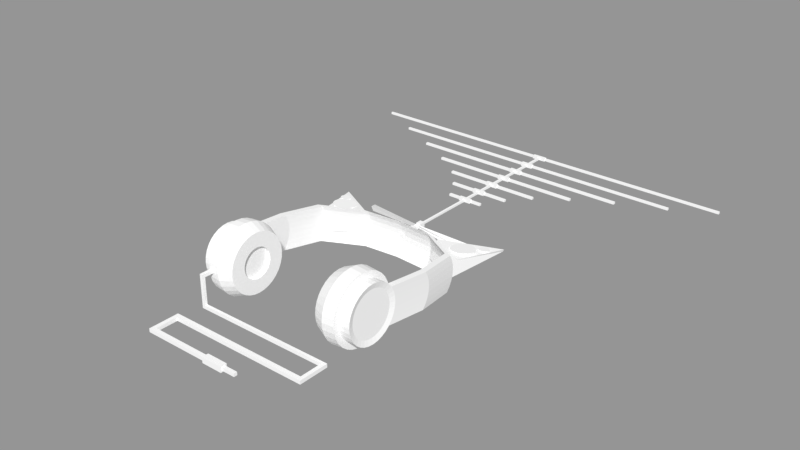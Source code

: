 # Source: Famille_Son.blend  (saved by Blender 2.79.0; exported with 4.5.12 LTS)
import bpy
from mathutils import Matrix  # noqa: F401  (used for matrix-valued properties, if any)

bpy.ops.wm.read_factory_settings(use_empty=True)
scene = bpy.context.scene
scene.name = '05_ultime'

# ---- collections
col_collection_1_004 = bpy.data.collections.new('Collection 1.004'); scene.collection.children.link(col_collection_1_004)

# ---- materials (node trees are filled in below, after node groups)
mat_clay = bpy.data.materials.new('Clay')
mat_clay.alpha_threshold = 0.0
mat_clay.use_transparent_shadow = False
mat_clay.diffuse_color = (1.0, 1.0, 1.0, 1.0)
mat_clay.specular_color = (0.0, 0.0, 0.0)
mat_clay.roughness = 0.5
mat_clay.specular_intensity = 0.0
mat_clay.line_color = (0.0, 0.0, 0.0, 1.0)

# ---- material node trees

# ---- meshes
me_cube_030 = bpy.data.meshes.new('Cube.030')
me_cube_030.from_pydata([(-42.96, 7.505, -22.17), (-42.96, 7.505, -20.17), (-42.96, 9.505, -22.17), (-42.96, 9.505, -20.17), (-40.96, 7.505, -22.17), (-40.96, 7.505, -20.17), (-40.96, 9.505, -22.17), (-40.96, 9.505, -20.17), (-42.96, 9.073, -22.17), (-42.96, 9.073, -20.17), (-40.96, 9.073, -22.17), (-40.96, 9.073, -20.17), (-42.96, 9.073, -1.533), (-42.96, 9.505, -1.533), (-40.96, 9.505, -1.533), (-40.96, 9.073, -1.533), (-40.96, 9.505, -3.729), (-40.96, 9.073, -3.729), (-42.96, 9.073, -3.729), (-42.96, 9.505, -3.729), (45.4, 9.505, -1.533), (45.4, 9.073, -1.533), (45.4, 9.505, -3.729), (45.4, 9.073, -3.729), (43.07, 9.505, -1.533), (43.07, 9.505, -3.729), (43.07, 9.073, -3.729), (43.07, 9.073, -1.533), (45.4, 13.79, -3.729), (45.4, 13.79, -1.533), (43.07, 13.79, -1.533), (43.07, 13.79, -3.729), (43.07, 13.09, -3.729), (45.4, 13.09, -3.729), (45.4, 13.09, -1.533), (43.07, 13.09, -1.533), (-45.89, 13.79, -1.533), (-45.89, 13.79, -3.729), (-45.89, 13.09, -3.729), (-45.89, 13.09, -1.533), (-43.34, 13.09, -3.729), (-43.34, 13.79, -3.729), (-43.34, 13.79, -1.533), (-43.34, 13.09, -1.533), (-45.89, 17.85, -1.533), (-45.89, 17.85, -3.729), (-43.34, 17.85, -1.533), (-43.34, 17.85, -3.729), (-43.34, 17.21, -1.533), (-45.89, 17.21, -1.533), (-43.34, 17.21, -3.729), (-45.89, 17.21, -3.729), (-4.709, 18.04, -4.408), (-4.709, 18.04, -0.8539), (-4.709, 17.03, -0.8539), (-4.709, 17.03, -4.408), (-4.709, 17.85, -3.729), (-4.709, 17.85, -1.533), (-4.709, 17.21, -1.533), (-4.709, 17.21, -3.729), (8.501, 17.8, -3.599), (8.501, 17.8, -1.663), (8.501, 17.26, -1.663), (8.501, 17.26, -3.599), (8.501, 18.04, -4.408), (8.501, 18.04, -0.8539), (8.501, 17.03, -0.8539), (8.501, 17.03, -4.408), (16.86, 17.8, -3.599), (16.86, 17.8, -1.663), (16.86, 17.26, -1.663), (16.86, 17.26, -3.599), (-29.75, -0.0892, -20.97), (-44.59, -2.069, -20.97), (-29.75, -0.04381, -19.14), (-44.59, -1.985, -17.61), (-29.75, 0.09062, -17.38), (-44.59, -1.738, -14.37), (-29.75, 0.3089, -15.76), (-44.59, -1.337, -11.39), (-29.75, 0.6027, -14.34), (-44.59, -0.7972, -8.781), (-29.75, 0.9606, -13.17), (-44.59, -0.1393, -6.636), (-29.75, 1.369, -12.31), (-44.59, 0.6114, -5.043), (-29.75, 1.812, -11.77), (-44.59, 1.426, -4.062), (-29.75, 2.273, -11.59), (-44.59, 2.273, -3.731), (-29.75, 2.734, -11.77), (-44.59, 3.12, -4.062), (-29.75, 3.177, -12.31), (-44.59, 3.935, -5.043), (-29.75, 3.585, -13.17), (-44.59, 4.685, -6.636), (-29.75, 3.943, -14.34), (-44.59, 5.343, -8.781), (-29.75, 4.237, -15.76), (-44.59, 5.883, -11.39), (-29.75, 4.455, -17.38), (-44.59, 6.284, -14.37), (-29.75, 4.59, -19.14), (-44.59, 6.531, -17.61), (-29.75, 4.635, -20.97), (-44.59, 6.615, -20.97), (-29.75, 4.59, -22.8), (-44.59, 6.531, -24.34), (-29.75, 4.455, -24.56), (-44.59, 6.284, -27.57), (-29.75, 4.237, -26.18), (-44.59, 5.883, -30.55), (-29.75, 3.943, -27.61), (-44.59, 5.343, -33.16), (-29.75, 3.585, -28.77), (-44.59, 4.685, -35.31), (-29.75, 3.177, -29.64), (-44.59, 3.935, -36.9), (-29.75, 2.734, -30.17), (-44.59, 3.12, -37.88), (-29.75, 2.273, -30.35), (-44.59, 2.273, -38.21), (-29.75, 1.812, -30.17), (-44.59, 1.426, -37.88), (-29.75, 1.369, -29.64), (-44.59, 0.6114, -36.9), (-29.75, 0.9606, -28.77), (-44.59, -0.1393, -35.31), (-29.75, 0.6027, -27.61), (-44.59, -0.7972, -33.16), (-29.75, 0.3089, -26.18), (-44.59, -1.337, -30.55), (-29.75, 0.09061, -24.56), (-44.59, -1.738, -27.57), (-29.75, -0.04381, -22.8), (-44.59, -1.985, -24.34), (-37.25, -3.136, -20.97), (-37.25, -3.032, -16.78), (-37.25, -2.725, -12.75), (-37.25, -2.225, -9.038), (-37.25, -1.552, -5.783), (-37.25, -0.7323, -3.112), (-37.25, 0.2029, -1.127), (-37.25, 1.218, 0.0957), (-37.25, 2.273, 0.5085), (-37.25, 3.328, 0.0957), (-37.25, 4.343, -1.127), (-37.25, 5.278, -3.112), (-37.25, 6.098, -5.783), (-37.25, 6.771, -9.038), (-37.25, 7.271, -12.75), (-37.25, 7.578, -16.78), (-37.25, 7.682, -20.97), (-37.25, 7.578, -25.16), (-37.25, 7.271, -29.19), (-37.25, 6.771, -32.91), (-37.25, 6.098, -36.16), (-37.25, 5.278, -38.83), (-37.25, 4.343, -40.82), (-37.25, 3.328, -42.04), (-37.25, 2.273, -42.45), (-37.25, 1.218, -42.04), (-37.25, 0.2029, -40.82), (-37.25, -0.7323, -38.83), (-37.25, -1.552, -36.16), (-37.25, -2.225, -32.91), (-37.25, -2.725, -29.19), (-37.25, -3.032, -25.16), (-44.59, -2.887, -16.9), (-44.59, -2.988, -20.97), (-44.59, -2.587, -12.98), (-44.59, -2.101, -9.366), (-44.59, -1.447, -6.201), (-44.59, -0.6497, -3.603), (-44.59, 0.2598, -1.672), (-44.59, 1.247, -0.4834), (-44.59, 2.273, -0.08198), (-44.59, 3.299, -0.4834), (-44.59, 4.286, -1.672), (-44.59, 5.196, -3.603), (-44.59, 5.993, -6.201), (-44.59, 6.647, -9.366), (-44.59, 7.133, -12.98), (-44.59, 7.433, -16.9), (-44.59, 7.534, -20.97), (-44.59, 7.433, -25.05), (-44.59, 7.133, -28.97), (-44.59, 6.647, -32.58), (-44.59, 5.993, -35.74), (-44.59, 5.196, -38.34), (-44.59, 4.286, -40.27), (-44.59, 3.299, -41.46), (-44.59, 2.273, -41.86), (-44.59, 1.247, -41.46), (-44.59, 0.2598, -40.27), (-44.59, -0.6497, -38.34), (-44.59, -1.447, -35.74), (-44.59, -2.101, -32.58), (-44.59, -2.587, -28.97), (-44.59, -2.887, -25.05), (-50.5, -1.16, -18.26), (-50.5, -1.228, -20.97), (-50.5, -0.9612, -15.65), (-50.5, -0.6377, -13.25), (-50.5, -0.2024, -11.14), (-50.5, 0.3281, -9.414), (-50.5, 0.9333, -8.129), (-50.5, 1.59, -7.338), (-50.5, 2.273, -7.071), (-50.5, 2.956, -7.338), (-50.5, 3.613, -8.129), (-50.5, 4.218, -9.414), (-50.5, 4.748, -11.14), (-50.5, 5.184, -13.25), (-50.5, 5.507, -15.65), (-50.5, 5.706, -18.26), (-50.5, 5.774, -20.97), (-50.5, 5.706, -23.68), (-50.5, 5.507, -26.29), (-50.5, 5.184, -28.7), (-50.5, 4.748, -30.8), (-50.5, 4.218, -32.53), (-50.5, 3.613, -33.82), (-50.5, 2.956, -34.61), (-50.5, 2.273, -34.87), (-50.5, 1.59, -34.61), (-50.5, 0.9333, -33.82), (-50.5, 0.3281, -32.53), (-50.5, -0.2024, -30.8), (-50.5, -0.6377, -28.7), (-50.5, -0.9612, -26.29), (-50.5, -1.16, -23.68), (-51.43, -1.985, -17.61), (-51.43, -2.069, -20.97), (-51.43, -1.738, -14.37), (-51.43, -1.337, -11.39), (-51.43, -0.7972, -8.781), (-51.43, -0.1393, -6.636), (-51.43, 0.6114, -5.043), (-51.43, 1.426, -4.062), (-51.43, 2.273, -3.731), (-51.43, 3.12, -4.062), (-51.43, 3.935, -5.043), (-51.43, 4.685, -6.636), (-51.43, 5.343, -8.781), (-51.43, 5.883, -11.39), (-51.43, 6.284, -14.37), (-51.43, 6.531, -17.61), (-51.43, 6.615, -20.97), (-51.43, 6.531, -24.34), (-51.43, 6.284, -27.57), (-51.43, 5.883, -30.55), (-51.43, 5.343, -33.16), (-51.43, 4.685, -35.31), (-51.43, 3.935, -36.9), (-51.43, 3.12, -37.88), (-51.43, 2.273, -38.21), (-51.43, 1.426, -37.88), (-51.43, 0.6114, -36.9), (-51.43, -0.1393, -35.31), (-51.43, -0.7972, -33.16), (-51.43, -1.337, -30.55), (-51.43, -1.738, -27.57), (-51.43, -1.985, -24.34), (-47.8, -1.337, -11.39), (-47.8, -0.7972, -8.781), (-47.8, -1.738, -27.57), (-47.8, -1.985, -24.34), (-47.8, 6.531, -24.34), (-47.8, 6.284, -27.57), (-47.8, -0.1393, -6.636), (-47.8, -2.069, -20.97), (-47.8, 5.883, -30.55), (-47.8, 0.6114, -5.043), (-47.8, 5.343, -33.16), (-47.8, 1.426, -4.062), (-47.8, 4.685, -35.31), (-47.8, 2.273, -3.731), (-47.8, 3.935, -36.9), (-47.8, 3.12, -4.062), (-47.8, 3.12, -37.88), (-47.8, 3.935, -5.043), (-47.8, 2.273, -38.21), (-47.8, 4.685, -6.636), (-47.8, 1.426, -37.88), (-47.8, 5.343, -8.781), (-47.8, 0.6114, -36.9), (-47.8, 5.883, -11.39), (-47.8, -0.1393, -35.31), (-47.8, 6.284, -14.37), (-47.8, -1.985, -17.61), (-47.8, -0.7972, -33.16), (-47.8, 6.531, -17.61), (-47.8, -1.738, -14.37), (-47.8, -1.337, -30.55), (-47.8, 6.615, -20.97), (-52.57, -8.472, -15.07), (-52.57, -8.555, -18.44), (-52.57, -8.225, -11.84), (-52.57, -7.824, -8.856), (-52.57, -7.284, -6.244), (-52.57, -8.225, -25.03), (-52.57, -7.824, -28.01), (-52.57, -8.472, -21.8), (-48.93, -7.824, -8.856), (-48.93, -8.225, -25.03), (-48.93, -7.284, -6.244), (-48.93, -8.472, -21.8), (-48.93, -8.555, -18.44), (-48.93, -8.472, -15.07), (-48.93, -8.225, -11.84), (-48.93, -7.824, -28.01), (-48.28, -15.05, -12.15), (-48.28, -15.13, -15.51), (-48.28, -14.8, -8.914), (-48.28, -14.4, -5.934), (-48.28, -13.86, -3.321), (-48.28, -14.8, -22.11), (-48.28, -14.4, -25.09), (-48.28, -15.05, -18.88), (-44.65, -14.4, -5.934), (-44.65, -14.8, -22.11), (-44.65, -13.86, -3.321), (-44.65, -15.05, -18.88), (-44.65, -15.13, -15.51), (-44.65, -15.05, -12.15), (-44.65, -14.8, -8.914), (-44.65, -14.4, -25.09), (-25.78, -18.5, -10.8), (-25.78, -18.59, -14.16), (-25.78, -18.26, -7.563), (-25.78, -17.85, -4.582), (-25.78, -17.31, -1.969), (-25.78, -18.26, -20.76), (-25.78, -17.85, -23.74), (-25.78, -18.5, -17.52), (-22.15, -17.85, -4.582), (-22.15, -18.26, -20.76), (-22.15, -17.31, -1.969), (-22.15, -18.5, -17.52), (-22.15, -18.59, -14.16), (-22.15, -18.5, -10.8), (-22.15, -18.26, -7.563), (-22.15, -17.85, -23.74), (-0.1725, -19.09, -10.53), (-0.1725, -19.17, -13.89), (-0.1725, -18.84, -7.297), (-0.1725, -18.44, -4.316), (-0.1725, -17.9, -1.703), (-0.1725, -18.84, -20.49), (-0.1725, -18.44, -23.47), (-0.1725, -19.09, -17.26), (3.46, -18.44, -4.316), (3.46, -18.84, -20.49), (3.46, -17.9, -1.703), (3.46, -19.09, -17.26), (3.46, -19.17, -13.89), (3.46, -19.09, -10.53), (3.46, -18.84, -7.297), (3.46, -18.44, -23.47), (-29.75, -2.298, -20.97), (-29.75, -2.21, -17.43), (-29.75, -1.95, -14.03), (-29.75, -1.527, -10.89), (-29.75, -0.959, -8.138), (-29.75, -0.2664, -5.881), (-29.75, 0.5238, -4.204), (-29.75, 1.381, -3.171), (-29.75, 2.273, -2.822), (-29.75, 3.165, -3.171), (-29.75, 4.022, -4.204), (-29.75, 4.812, -5.881), (-29.75, 5.505, -8.138), (-29.75, 6.073, -10.89), (-29.75, 6.496, -14.03), (-29.75, 6.756, -17.43), (-29.75, 6.844, -20.97), (-29.75, 6.756, -24.51), (-29.75, 6.496, -27.92), (-29.75, 6.073, -31.06), (-29.75, 5.505, -33.81), (-29.75, 4.812, -36.06), (-29.75, 4.022, -37.74), (-29.75, 3.165, -38.77), (-29.75, 2.273, -39.12), (-29.75, 1.381, -38.77), (-29.75, 0.5238, -37.74), (-29.75, -0.2664, -36.06), (-29.75, -0.959, -33.81), (-29.75, -1.527, -31.06), (-29.75, -1.95, -27.92), (-29.75, -2.21, -24.51), (-31.95, -0.0892, -20.97), (-31.95, -0.04381, -19.14), (-31.95, 0.09062, -17.38), (-31.95, 0.3089, -15.76), (-31.95, 0.6027, -14.34), (-31.95, 0.9606, -13.17), (-31.95, 1.369, -12.31), (-31.95, 1.812, -11.77), (-31.95, 2.273, -11.59), (-31.95, 2.734, -11.77), (-31.95, 3.177, -12.31), (-31.95, 3.585, -13.17), (-31.95, 3.943, -14.34), (-31.95, 4.237, -15.76), (-31.95, 4.455, -17.38), (-31.95, 4.59, -19.14), (-31.95, 4.635, -20.97), (-31.95, 4.59, -22.8), (-31.95, 4.455, -24.56), (-31.95, 4.237, -26.18), (-31.95, 3.943, -27.61), (-31.95, 3.585, -28.77), (-31.95, 3.177, -29.64), (-31.95, 2.734, -30.17), (-31.95, 2.273, -30.35), (-31.95, 1.812, -30.17), (-31.95, 1.369, -29.64), (-31.95, 0.9606, -28.77), (-31.95, 0.6027, -27.61), (-31.95, 0.3089, -26.18), (-31.95, 0.09061, -24.56), (-31.95, -0.04381, -22.8), (29.75, -0.0892, -20.97), (44.59, -2.069, -20.97), (29.75, -0.04381, -19.14), (44.59, -1.985, -17.61), (29.75, 0.09062, -17.38), (44.59, -1.738, -14.37), (29.75, 0.3089, -15.76), (44.59, -1.337, -11.39), (29.75, 0.6027, -14.34), (44.59, -0.7972, -8.781), (29.75, 0.9606, -13.17), (44.59, -0.1393, -6.636), (29.75, 1.369, -12.31), (44.59, 0.6114, -5.043), (29.75, 1.812, -11.77), (44.59, 1.426, -4.062), (29.75, 2.273, -11.59), (44.59, 2.273, -3.731), (29.75, 2.734, -11.77), (44.59, 3.12, -4.062), (29.75, 3.177, -12.31), (44.59, 3.935, -5.043), (29.75, 3.585, -13.17), (44.59, 4.685, -6.636), (29.75, 3.943, -14.34), (44.59, 5.343, -8.781), (29.75, 4.237, -15.76), (44.59, 5.883, -11.39), (29.75, 4.455, -17.38), (44.59, 6.284, -14.37), (29.75, 4.59, -19.14), (44.59, 6.531, -17.61), (29.75, 4.635, -20.97), (44.59, 6.615, -20.97), (29.75, 4.59, -22.8), (44.59, 6.531, -24.34), (29.75, 4.455, -24.56), (44.59, 6.284, -27.57), (29.75, 4.237, -26.18), (44.59, 5.883, -30.55), (29.75, 3.943, -27.61), (44.59, 5.343, -33.16), (29.75, 3.585, -28.77), (44.59, 4.685, -35.31), (29.75, 3.177, -29.64), (44.59, 3.935, -36.9), (29.75, 2.734, -30.17), (44.59, 3.12, -37.88), (29.75, 2.273, -30.35), (44.59, 2.273, -38.21), (29.75, 1.812, -30.17), (44.59, 1.426, -37.88), (29.75, 1.369, -29.64), (44.59, 0.6114, -36.9), (29.75, 0.9606, -28.77), (44.59, -0.1393, -35.31), (29.75, 0.6027, -27.61), (44.59, -0.7972, -33.16), (29.75, 0.3089, -26.18), (44.59, -1.337, -30.55), (29.75, 0.09061, -24.56), (44.59, -1.738, -27.57), (29.75, -0.04381, -22.8), (44.59, -1.985, -24.34), (37.25, -3.136, -20.97), (37.25, -3.032, -16.78), (37.25, -2.725, -12.75), (37.25, -2.225, -9.038), (37.25, -1.552, -5.783), (37.25, -0.7323, -3.112), (37.25, 0.2029, -1.127), (37.25, 1.218, 0.09571), (37.25, 2.273, 0.5085), (37.25, 3.328, 0.09571), (37.25, 4.343, -1.127), (37.25, 5.278, -3.112), (37.25, 6.098, -5.783), (37.25, 6.771, -9.038), (37.25, 7.271, -12.75), (37.25, 7.578, -16.78), (37.25, 7.682, -20.97), (37.25, 7.578, -25.16), (37.25, 7.271, -29.19), (37.25, 6.771, -32.91), (37.25, 6.098, -36.16), (37.25, 5.278, -38.83), (37.25, 4.343, -40.82), (37.25, 3.328, -42.04), (37.25, 2.273, -42.45), (37.25, 1.218, -42.04), (37.25, 0.2029, -40.82), (37.25, -0.7323, -38.83), (37.25, -1.552, -36.16), (37.25, -2.225, -32.91), (37.25, -2.725, -29.19), (37.25, -3.032, -25.16), (44.59, -2.887, -16.9), (44.59, -2.988, -20.97), (44.59, -2.587, -12.98), (44.59, -2.101, -9.366), (44.59, -1.447, -6.201), (44.59, -0.6497, -3.603), (44.59, 0.2598, -1.672), (44.59, 1.247, -0.4834), (44.59, 2.273, -0.08198), (44.59, 3.299, -0.4834), (44.59, 4.286, -1.672), (44.59, 5.196, -3.603), (44.59, 5.993, -6.201), (44.59, 6.647, -9.366), (44.59, 7.133, -12.98), (44.59, 7.433, -16.9), (44.59, 7.534, -20.97), (44.59, 7.433, -25.05), (44.59, 7.133, -28.97), (44.59, 6.647, -32.58), (44.59, 5.993, -35.74), (44.59, 5.196, -38.34), (44.59, 4.286, -40.27), (44.59, 3.299, -41.46), (44.59, 2.273, -41.86), (44.59, 1.247, -41.46), (44.59, 0.2598, -40.27), (44.59, -0.6497, -38.34), (44.59, -1.447, -35.74), (44.59, -2.101, -32.58), (44.59, -2.587, -28.97), (44.59, -2.887, -25.05), (50.5, -1.16, -18.26), (50.5, -1.228, -20.97), (50.5, -0.9612, -15.65), (50.5, -0.6377, -13.25), (50.5, -0.2024, -11.14), (50.5, 0.3281, -9.414), (50.5, 0.9333, -8.129), (50.5, 1.59, -7.338), (50.5, 2.273, -7.071), (50.5, 2.956, -7.338), (50.5, 3.613, -8.129), (50.5, 4.218, -9.414), (50.5, 4.748, -11.14), (50.5, 5.184, -13.25), (50.5, 5.507, -15.65), (50.5, 5.706, -18.26), (50.5, 5.774, -20.97), (50.5, 5.706, -23.68), (50.5, 5.507, -26.29), (50.5, 5.184, -28.7), (50.5, 4.748, -30.8), (50.5, 4.218, -32.53), (50.5, 3.613, -33.82), (50.5, 2.956, -34.61), (50.5, 2.273, -34.87), (50.5, 1.59, -34.61), (50.5, 0.9333, -33.82), (50.5, 0.3281, -32.53), (50.5, -0.2024, -30.8), (50.5, -0.6377, -28.7), (50.5, -0.9612, -26.29), (50.5, -1.16, -23.68), (51.43, -1.985, -17.61), (51.43, -2.069, -20.97), (51.43, -1.738, -14.37), (51.43, -1.337, -11.39), (51.43, -0.7972, -8.781), (51.43, -0.1393, -6.636), (51.43, 0.6114, -5.043), (51.43, 1.426, -4.062), (51.43, 2.273, -3.731), (51.43, 3.12, -4.062), (51.43, 3.935, -5.043), (51.43, 4.685, -6.636), (51.43, 5.343, -8.781), (51.43, 5.883, -11.39), (51.43, 6.284, -14.37), (51.43, 6.531, -17.61), (51.43, 6.615, -20.97), (51.43, 6.531, -24.34), (51.43, 6.284, -27.57), (51.43, 5.883, -30.55), (51.43, 5.343, -33.16), (51.43, 4.685, -35.31), (51.43, 3.935, -36.9), (51.43, 3.12, -37.88), (51.43, 2.273, -38.21), (51.43, 1.426, -37.88), (51.43, 0.6114, -36.9), (51.43, -0.1393, -35.31), (51.43, -0.7972, -33.16), (51.43, -1.337, -30.55), (51.43, -1.738, -27.57), (51.43, -1.985, -24.34), (47.8, -1.337, -11.39), (47.8, -0.7972, -8.781), (47.8, -1.738, -27.57), (47.8, -1.985, -24.34), (47.8, 6.531, -24.34), (47.8, 6.284, -27.57), (47.8, -0.1393, -6.636), (47.8, -2.069, -20.97), (47.8, 5.883, -30.55), (47.8, 0.6114, -5.043), (47.8, 5.343, -33.16), (47.8, 1.426, -4.062), (47.8, 4.685, -35.31), (47.8, 2.273, -3.731), (47.8, 3.935, -36.9), (47.8, 3.12, -4.062), (47.8, 3.12, -37.88), (47.8, 3.935, -5.043), (47.8, 2.273, -38.21), (47.8, 4.685, -6.636), (47.8, 1.426, -37.88), (47.8, 5.343, -8.781), (47.8, 0.6114, -36.9), (47.8, 5.883, -11.39), (47.8, -0.1393, -35.31), (47.8, 6.284, -14.37), (47.8, -1.985, -17.61), (47.8, -0.7972, -33.16), (47.8, 6.531, -17.61), (47.8, -1.738, -14.37), (47.8, -1.337, -30.55), (47.8, 6.615, -20.97), (52.57, -8.472, -15.07), (52.57, -8.555, -18.44), (52.57, -8.225, -11.84), (52.57, -7.824, -8.856), (52.57, -7.284, -6.244), (52.57, -8.225, -25.03), (52.57, -7.824, -28.01), (52.57, -8.472, -21.8), (48.93, -7.824, -8.856), (48.93, -8.225, -25.03), (48.93, -7.284, -6.244), (48.93, -8.472, -21.8), (48.93, -8.555, -18.44), (48.93, -8.472, -15.07), (48.93, -8.225, -11.84), (48.93, -7.824, -28.01), (48.28, -15.05, -12.15), (48.28, -15.13, -15.51), (48.28, -14.8, -8.914), (48.28, -14.4, -5.933), (48.28, -13.86, -3.321), (48.28, -14.8, -22.11), (48.28, -14.4, -25.09), (48.28, -15.05, -18.88), (44.65, -14.4, -5.933), (44.65, -14.8, -22.11), (44.65, -13.86, -3.321), (44.65, -15.05, -18.88), (44.65, -15.13, -15.51), (44.65, -15.05, -12.15), (44.65, -14.8, -8.914), (44.65, -14.4, -25.09), (25.78, -18.5, -10.8), (25.78, -18.59, -14.16), (25.78, -18.26, -7.563), (25.78, -17.85, -4.582), (25.78, -17.31, -1.969), (25.78, -18.26, -20.76), (25.78, -17.85, -23.74), (25.78, -18.5, -17.52), (22.15, -17.85, -4.582), (22.15, -18.26, -20.76), (22.15, -17.31, -1.969), (22.15, -18.5, -17.52), (22.15, -18.59, -14.16), (22.15, -18.5, -10.8), (22.15, -18.26, -7.563), (22.15, -17.85, -23.74), (0.1725, -19.09, -10.53), (0.1725, -19.17, -13.89), (0.1725, -18.84, -7.297), (0.1725, -18.44, -4.316), (0.1725, -17.9, -1.703), (0.1725, -18.84, -20.49), (0.1725, -18.44, -23.47), (0.1725, -19.09, -17.26), (-3.46, -18.44, -4.316), (-3.46, -18.84, -20.49), (-3.46, -17.9, -1.703), (-3.46, -19.09, -17.26), (-3.46, -19.17, -13.89), (-3.46, -19.09, -10.53), (-3.46, -18.84, -7.297), (-3.46, -18.44, -23.47), (29.75, -2.298, -20.97), (29.75, -2.21, -17.43), (29.75, -1.95, -14.03), (29.75, -1.527, -10.89), (29.75, -0.959, -8.138), (29.75, -0.2664, -5.881), (29.75, 0.5238, -4.204), (29.75, 1.381, -3.171), (29.75, 2.273, -2.822), (29.75, 3.165, -3.171), (29.75, 4.022, -4.204), (29.75, 4.812, -5.881), (29.75, 5.505, -8.138), (29.75, 6.073, -10.89), (29.75, 6.496, -14.03), (29.75, 6.756, -17.43), (29.75, 6.844, -20.97), (29.75, 6.756, -24.51), (29.75, 6.496, -27.92), (29.75, 6.073, -31.06), (29.75, 5.505, -33.81), (29.75, 4.812, -36.06), (29.75, 4.022, -37.74), (29.75, 3.165, -38.77), (29.75, 2.273, -39.12), (29.75, 1.381, -38.77), (29.75, 0.5238, -37.74), (29.75, -0.2664, -36.06), (29.75, -0.959, -33.81), (29.75, -1.527, -31.06), (29.75, -1.95, -27.92), (29.75, -2.21, -24.51), (31.95, -0.0892, -20.97), (31.95, -0.04381, -19.14), (31.95, 0.09062, -17.38), (31.95, 0.3089, -15.76), (31.95, 0.6027, -14.34), (31.95, 0.9606, -13.17), (31.95, 1.369, -12.31), (31.95, 1.812, -11.77), (31.95, 2.273, -11.59), (31.95, 2.734, -11.77), (31.95, 3.177, -12.31), (31.95, 3.585, -13.17), (31.95, 3.943, -14.34), (31.95, 4.237, -15.76), (31.95, 4.455, -17.38), (31.95, 4.59, -19.14), (31.95, 4.635, -20.97), (31.95, 4.59, -22.8), (31.95, 4.455, -24.56), (31.95, 4.237, -26.18), (31.95, 3.943, -27.61), (31.95, 3.585, -28.77), (31.95, 3.177, -29.64), (31.95, 2.734, -30.17), (31.95, 2.273, -30.35), (31.95, 1.812, -30.17), (31.95, 1.369, -29.64), (31.95, 0.9606, -28.77), (31.95, 0.6027, -27.61), (31.95, 0.3089, -26.18), (31.95, 0.09061, -24.56), (31.95, -0.04381, -22.8), (-26.12, -18.72, -20.77), (-24.67, -17.68, -9.586), (-57.6, -23.67, -17.06), (-56.86, -23.67, -15.61), (-47.47, -15.05, -20.73), (-46.02, -14.01, -9.542), (-46.7, -20.44, -20.08), (-46.82, -20.34, -15.97), (-45.42, -20.57, -20.0), (-45.54, -20.47, -15.88), (-44.06, -20.64, -19.93), (-44.18, -20.54, -15.81), (-42.68, -20.63, -19.89), (-42.8, -20.53, -15.77), (-41.32, -20.56, -19.88), (-41.45, -20.46, -15.76), (-40.05, -20.42, -19.89), (-40.17, -20.32, -15.78), (-38.91, -20.23, -19.94), (-39.03, -20.13, -15.82), (-37.94, -19.98, -20.0), (-38.06, -19.88, -15.88), (-37.18, -19.69, -20.09), (-37.3, -19.59, -15.97), (-36.66, -19.37, -20.2), (-36.79, -19.27, -16.08), (-36.4, -19.03, -20.33), (-36.53, -18.93, -16.21), (-36.42, -18.68, -20.46), (-36.54, -18.58, -16.34), (-36.7, -18.34, -20.6), (-36.82, -18.24, -16.48), (-37.24, -18.02, -20.74), (-37.36, -17.92, -16.62), (-38.02, -17.74, -20.87), (-38.14, -17.64, -16.75), (-39.01, -17.49, -20.99), (-39.13, -17.39, -16.88), (-40.16, -17.3, -21.1), (-40.29, -17.2, -16.98), (-41.45, -17.18, -21.19), (-41.57, -17.07, -17.07), (-42.8, -17.11, -21.25), (-42.93, -17.01, -17.14), (-44.19, -17.12, -21.29), (-44.31, -17.02, -17.18), (-45.54, -17.19, -21.31), (-45.66, -17.09, -17.19), (-46.81, -17.32, -21.29), (-46.94, -17.22, -17.17), (-47.96, -17.52, -21.25), (-48.08, -17.42, -17.13), (-48.93, -17.77, -21.18), (-49.05, -17.67, -17.07), (-49.68, -18.06, -21.09), (-49.81, -17.96, -16.98), (-50.2, -18.38, -20.99), (-50.32, -18.28, -16.87), (-50.46, -18.72, -20.86), (-50.58, -18.62, -16.74), (-50.45, -19.07, -20.73), (-50.57, -18.97, -16.61), (-50.17, -19.41, -20.59), (-50.29, -19.31, -16.47), (-49.62, -19.73, -20.45), (-49.75, -19.63, -16.33), (-48.85, -20.01, -20.31), (-48.97, -19.91, -16.2), (-47.86, -20.26, -20.19), (-47.98, -20.15, -16.07), (-52.52, -21.87, -18.82), (-52.57, -21.83, -17.06), (-51.97, -21.93, -18.79), (-52.02, -21.88, -17.02), (-51.38, -21.95, -18.76), (-51.44, -21.91, -16.99), (-50.79, -21.95, -18.74), (-50.84, -21.91, -16.97), (-50.21, -21.92, -18.74), (-50.26, -21.88, -16.97), (-49.66, -21.86, -18.74), (-49.72, -21.82, -16.98), (-49.17, -21.78, -18.76), (-49.23, -21.73, -16.99), (-48.76, -21.67, -18.79), (-48.81, -21.63, -17.02), (-48.43, -21.55, -18.83), (-48.49, -21.5, -17.06), (-48.21, -21.41, -18.87), (-48.26, -21.36, -17.11), (-48.1, -21.26, -18.93), (-48.15, -21.22, -17.16), (-48.11, -21.11, -18.98), (-48.16, -21.07, -17.22), (-48.23, -20.97, -19.04), (-48.28, -20.92, -17.28), (-48.46, -20.83, -19.1), (-48.51, -20.79, -17.34), (-48.79, -20.71, -19.16), (-48.85, -20.66, -17.4), (-49.22, -20.6, -19.21), (-49.27, -20.56, -17.45), (-49.71, -20.52, -19.26), (-49.76, -20.48, -17.49), (-50.26, -20.47, -19.3), (-50.32, -20.42, -17.53), (-50.85, -20.44, -19.33), (-50.9, -20.4, -17.56), (-51.44, -20.44, -19.34), (-51.49, -20.4, -17.58), (-52.02, -20.47, -19.35), (-52.07, -20.43, -17.58), (-52.57, -20.53, -19.34), (-52.62, -20.49, -17.58), (-53.06, -20.62, -19.32), (-53.11, -20.57, -17.56), (-53.47, -20.72, -19.3), (-53.52, -20.68, -17.53), (-53.8, -20.85, -19.26), (-53.85, -20.8, -17.49), (-54.02, -20.98, -19.21), (-54.07, -20.94, -17.44), (-54.13, -21.13, -19.16), (-54.18, -21.09, -17.39), (-54.12, -21.28, -19.1), (-54.18, -21.24, -17.33), (-54.0, -21.43, -19.04), (-54.06, -21.38, -17.27), (-53.77, -21.56, -18.98), (-53.82, -21.52, -17.21), (-53.44, -21.68, -18.92), (-53.49, -21.64, -17.16), (-53.01, -21.79, -18.87), (-53.07, -21.75, -17.1), (26.49, -18.67, -20.76), (25.0, -17.62, -9.576), (58.13, -23.55, -17.04), (57.4, -23.55, -15.59), (47.72, -14.95, -20.71), (46.23, -13.91, -9.524), (47.13, -20.34, -20.07), (47.25, -20.24, -15.95), (45.85, -20.47, -19.98), (45.97, -20.37, -15.86), (44.5, -20.54, -19.91), (44.61, -20.44, -15.8), (43.11, -20.54, -19.88), (43.23, -20.44, -15.76), (41.76, -20.47, -19.86), (41.87, -20.37, -15.74), (40.48, -20.34, -19.88), (40.6, -20.24, -15.76), (39.33, -20.14, -19.92), (39.45, -20.04, -15.8), (38.35, -19.9, -19.99), (38.47, -19.8, -15.87), (37.58, -19.61, -20.08), (37.7, -19.51, -15.96), (37.06, -19.29, -20.19), (37.17, -19.19, -16.07), (36.79, -18.95, -20.31), (36.9, -18.85, -16.19), (36.79, -18.6, -20.44), (36.9, -18.5, -16.33), (37.06, -18.26, -20.58), (37.17, -18.16, -16.47), (37.59, -17.94, -20.72), (37.7, -17.84, -16.6), (38.36, -17.65, -20.86), (38.47, -17.55, -16.74), (39.33, -17.41, -20.98), (39.45, -17.31, -16.86), (40.48, -17.22, -21.09), (40.6, -17.12, -16.97), (41.76, -17.09, -21.17), (41.88, -16.98, -17.06), (43.12, -17.02, -21.24), (43.24, -16.92, -17.12), (44.5, -17.02, -21.28), (44.62, -16.92, -17.16), (45.86, -17.09, -21.29), (45.98, -16.99, -17.17), (47.14, -17.22, -21.27), (47.25, -17.12, -17.16), (48.29, -17.42, -21.23), (48.4, -17.31, -17.11), (49.26, -17.66, -21.16), (49.38, -17.56, -17.05), (50.03, -17.95, -21.07), (50.15, -17.85, -16.96), (50.56, -18.27, -20.97), (50.68, -18.17, -16.85), (50.83, -18.61, -20.84), (50.95, -18.51, -16.72), (50.83, -18.96, -20.71), (50.95, -18.86, -16.59), (50.56, -19.3, -20.57), (50.68, -19.2, -16.45), (50.03, -19.62, -20.43), (50.15, -19.52, -16.31), (49.26, -19.91, -20.3), (49.38, -19.81, -16.18), (48.28, -20.15, -20.17), (48.4, -20.05, -16.05), (52.99, -21.76, -18.8), (53.05, -21.71, -17.04), (52.45, -21.81, -18.77), (52.5, -21.77, -17.0), (51.86, -21.84, -18.74), (51.92, -21.8, -16.97), (51.27, -21.84, -18.72), (51.32, -21.8, -16.95), (50.69, -21.81, -18.72), (50.74, -21.77, -16.95), (50.14, -21.75, -18.72), (50.19, -21.71, -16.96), (49.65, -21.67, -18.74), (49.7, -21.63, -16.97), (49.23, -21.56, -18.77), (49.28, -21.52, -17.0), (48.9, -21.44, -18.81), (48.95, -21.4, -17.04), (48.67, -21.3, -18.85), (48.72, -21.26, -17.09), (48.56, -21.16, -18.91), (48.61, -21.11, -17.14), (48.56, -21.01, -18.97), (48.61, -20.96, -17.2), (48.67, -20.86, -19.03), (48.72, -20.82, -17.26), (48.9, -20.72, -19.08), (48.95, -20.68, -17.32), (49.23, -20.6, -19.14), (49.28, -20.56, -17.38), (49.65, -20.5, -19.19), (49.7, -20.45, -17.43), (50.14, -20.41, -19.24), (50.19, -20.37, -17.47), (50.69, -20.36, -19.28), (50.74, -20.31, -17.51), (51.27, -20.33, -19.31), (51.32, -20.29, -17.54), (51.87, -20.33, -19.32), (51.92, -20.29, -17.56), (52.45, -20.36, -19.33), (52.5, -20.32, -17.56), (53.0, -20.42, -19.32), (53.05, -20.37, -17.55), (53.49, -20.5, -19.3), (53.54, -20.46, -17.54), (53.91, -20.61, -19.27), (53.96, -20.56, -17.51), (54.24, -20.73, -19.24), (54.29, -20.69, -17.47), (54.47, -20.87, -19.19), (54.52, -20.82, -17.42), (54.58, -21.01, -19.14), (54.63, -20.97, -17.37), (54.58, -21.16, -19.08), (54.63, -21.12, -17.31), (54.47, -21.31, -19.02), (54.52, -21.26, -17.25), (54.24, -21.44, -18.96), (54.29, -21.4, -17.19), (53.91, -21.57, -18.9), (53.96, -21.52, -17.14), (53.49, -21.67, -18.85), (53.54, -21.63, -17.08), (1.288, -18.96, -12.41), (1.288, -18.96, -15.29), (0.8895, -20.28, -12.79), (0.8895, -20.28, -14.91), (-1.705, -18.96, -12.41), (-1.705, -18.96, -15.29), (-1.307, -20.28, -12.79), (-1.307, -20.28, -14.91), (1.288, -20.28, -15.29), (1.288, -20.28, -12.41), (-1.705, -20.28, -12.41), (-1.705, -20.28, -15.29), (1.258, -20.86, -15.27), (1.258, -20.86, -12.43), (-1.676, -20.86, -12.43), (-1.676, -20.86, -15.27), (0.8895, -20.86, -14.91), (0.8895, -20.86, -12.79), (-1.307, -20.86, -12.79), (-1.307, -20.86, -14.91), (0.9119, -21.79, -14.93), (0.9119, -21.79, -12.77), (-1.33, -21.79, -12.77), (-1.33, -21.79, -14.93), (1.258, -21.79, -15.27), (1.258, -21.79, -12.43), (-1.676, -21.79, -12.43), (-1.676, -21.79, -15.27), (1.355, -22.77, -15.36), (1.355, -22.77, -12.34), (-1.773, -22.77, -12.34), (-1.773, -22.77, -15.36), (0.9119, -22.77, -14.93), (0.9119, -22.77, -12.77), (-1.33, -22.77, -12.77), (-1.33, -22.77, -14.93), (0.4438, -23.75, -14.48), (0.4438, -23.75, -13.22), (-0.8615, -23.75, -13.22), (-0.8615, -23.75, -14.48), (-35.83, -22.65, -15.53), (-0.3526, -22.41, -14.05), (-0.3526, -22.54, -12.66), (-0.3526, -22.27, -15.65), (-32.19, -22.38, -18.23), (35.24, -23.05, -13.31), (-35.32, -22.88, -12.25), (35.24, -22.26, -7.762), (36.89, -22.6, -9.627), (1.355, -23.75, -15.36), (1.355, -23.75, -12.34), (-1.773, -23.75, -12.34), (-1.773, -23.75, -15.36), (0.4438, -55.18, -14.48), (0.4438, -55.18, -13.22), (-0.8615, -55.18, -13.22), (-0.8615, -55.18, -14.48), (-4.663, -54.52, -15.06), (-4.663, -54.52, -12.95), (-4.663, -55.05, -15.06), (-4.663, -55.05, -12.95), (4.366, -54.52, -15.06), (4.366, -54.52, -12.95), (4.366, -55.05, -15.06), (4.366, -55.05, -12.95), (-127.2, -54.61, -14.71), (-127.2, -54.61, -13.3), (-127.2, -54.96, -14.71), (-127.2, -54.96, -13.3), (126.9, -54.61, -14.71), (126.9, -54.61, -13.3), (126.9, -54.96, -14.71), (126.9, -54.96, -13.3), (3.964, -50.78, -12.83), (3.964, -50.78, -15.12), (-4.04, -51.36, -12.83), (-4.04, -51.36, -15.12), (-4.04, -50.78, -12.83), (-4.04, -50.78, -15.12), (-99.05, -50.89, -14.71), (-99.05, -50.89, -13.3), (-99.05, -51.24, -14.71), (-99.05, -51.24, -13.3), (101.1, -50.89, -14.71), (101.1, -50.89, -13.3), (101.1, -51.24, -14.71), (101.1, -51.24, -13.3), (3.964, -51.36, -15.12), (3.964, -51.36, -12.83), (3.964, -47.48, -12.83), (3.964, -47.48, -15.12), (-4.04, -48.06, -12.83), (-4.04, -48.06, -15.12), (-4.04, -47.48, -12.83), (-4.04, -47.48, -15.12), (3.964, -48.06, -15.12), (3.964, -48.06, -12.83), (3.964, -44.12, -12.83), (3.964, -44.12, -15.12), (-4.04, -44.69, -12.83), (-4.04, -44.69, -15.12), (-4.04, -44.12, -12.83), (-4.04, -44.12, -15.12), (3.964, -44.69, -15.12), (3.964, -44.69, -12.83), (3.964, -40.9, -12.83), (3.964, -40.9, -15.12), (-4.04, -41.47, -12.83), (-4.04, -41.47, -15.12), (-4.04, -40.9, -12.83), (-4.04, -40.9, -15.12), (3.964, -41.47, -15.12), (3.964, -41.47, -12.83), (3.964, -37.46, -12.83), (3.964, -37.46, -15.12), (-4.04, -38.03, -12.83), (-4.04, -38.03, -15.12), (-4.04, -37.46, -12.83), (-4.04, -37.46, -15.12), (3.964, -38.03, -15.12), (3.964, -38.03, -12.83), (3.964, -33.87, -12.83), (3.964, -33.87, -15.12), (-4.04, -34.45, -12.83), (-4.04, -34.45, -15.12), (-4.04, -33.87, -12.83), (-4.04, -33.87, -15.12), (3.964, -34.45, -15.12), (3.964, -34.45, -12.83), (-73.05, -48.06, -13.0), (-73.05, -48.06, -14.37), (-73.05, -47.62, -13.0), (-73.05, -47.62, -14.37), (71.94, -48.06, -13.0), (71.94, -48.06, -14.37), (71.94, -47.62, -13.0), (71.94, -47.62, -14.37), (-49.88, -44.74, -13.0), (-49.88, -44.74, -14.37), (-49.88, -44.31, -13.0), (-49.88, -44.31, -14.37), (48.77, -44.74, -13.0), (48.77, -44.74, -14.37), (48.77, -44.31, -13.0), (48.77, -44.31, -14.37), (-31.4, -41.47, -13.0), (-31.4, -41.47, -14.37), (-31.4, -41.04, -13.0), (-31.4, -41.04, -14.37), (30.29, -41.47, -13.0), (30.29, -41.47, -14.37), (30.29, -41.04, -13.0), (30.29, -41.04, -14.37), (-20.29, -38.09, -13.0), (-20.29, -38.09, -14.37), (-20.29, -37.65, -13.0), (-20.29, -37.65, -14.37), (19.18, -38.09, -13.0), (19.18, -38.09, -14.37), (19.18, -37.65, -13.0), (19.18, -37.65, -14.37), (-12.03, -34.54, -13.0), (-12.03, -34.54, -14.37), (-12.03, -34.11, -13.0), (-12.03, -34.11, -14.37), (10.92, -34.54, -13.0), (10.92, -34.54, -14.37), (10.92, -34.11, -13.0), (10.92, -34.11, -14.37)], [], [(8, 9, 3, 2), (2, 3, 7, 6), (10, 11, 5, 4), (4, 5, 1, 0), (8, 10, 4, 0), (11, 9, 1, 5), (33, 32, 31, 28), (2, 6, 10, 8), (6, 7, 11, 10), (0, 1, 9, 8), (14, 13, 12, 15), (19, 18, 12, 13), (16, 19, 13, 14), (18, 17, 15, 12), (9, 11, 17, 18), (7, 3, 19, 16), (3, 9, 18, 19), (11, 7, 16, 17), (23, 22, 20, 21), (26, 25, 22, 23), (24, 27, 21, 20), (27, 26, 23, 21), (15, 17, 26, 27), (14, 15, 27, 24), (17, 16, 25, 26), (16, 14, 24, 25), (31, 30, 29, 28), (34, 33, 28, 29), (35, 34, 29, 30), (41, 40, 38, 37), (25, 24, 35, 32), (24, 20, 34, 35), (20, 22, 33, 34), (22, 25, 32, 33), (38, 39, 36, 37), (43, 42, 36, 39), (49, 48, 46, 44), (40, 43, 39, 38), (32, 35, 43, 40), (30, 31, 41, 42), (35, 30, 42, 43), (31, 32, 40, 41), (46, 47, 45, 44), (47, 46, 57, 56), (51, 49, 44, 45), (50, 51, 45, 47), (41, 37, 51, 50), (37, 36, 49, 51), (42, 41, 50, 48), (36, 42, 48, 49), (54, 55, 67, 66), (48, 50, 59, 58), (50, 47, 56, 59), (46, 48, 58, 57), (53, 52, 56, 57), (54, 53, 57, 58), (52, 55, 59, 56), (55, 54, 58, 59), (60, 61, 69, 68), (53, 54, 66, 65), (55, 52, 64, 67), (52, 53, 65, 64), (61, 60, 64, 65), (62, 61, 65, 66), (60, 63, 67, 64), (63, 62, 66, 67), (70, 71, 68, 69), (62, 63, 71, 70), (61, 62, 70, 69), (63, 60, 68, 71), (136, 169, 168, 137), (137, 168, 170, 138), (138, 170, 171, 139), (139, 171, 172, 140), (140, 172, 173, 141), (141, 173, 174, 142), (142, 174, 175, 143), (143, 175, 176, 144), (144, 176, 177, 145), (145, 177, 178, 146), (146, 178, 179, 147), (147, 179, 180, 148), (148, 180, 181, 149), (149, 181, 182, 150), (150, 182, 183, 151), (151, 183, 184, 152), (152, 184, 185, 153), (153, 185, 186, 154), (154, 186, 187, 155), (155, 187, 188, 156), (156, 188, 189, 157), (157, 189, 190, 158), (158, 190, 191, 159), (159, 191, 192, 160), (160, 192, 193, 161), (161, 193, 194, 162), (162, 194, 195, 163), (163, 195, 196, 164), (164, 196, 197, 165), (165, 197, 198, 166), (271, 267, 307, 308), (166, 198, 199, 167), (167, 199, 169, 136), (114, 116, 414, 413), (391, 167, 136, 360), (390, 166, 167, 391), (389, 165, 166, 390), (388, 164, 165, 389), (387, 163, 164, 388), (386, 162, 163, 387), (385, 161, 162, 386), (384, 160, 161, 385), (383, 159, 160, 384), (382, 158, 159, 383), (381, 157, 158, 382), (380, 156, 157, 381), (379, 155, 156, 380), (378, 154, 155, 379), (377, 153, 154, 378), (376, 152, 153, 377), (375, 151, 152, 376), (374, 150, 151, 375), (373, 149, 150, 374), (372, 148, 149, 373), (371, 147, 148, 372), (370, 146, 147, 371), (369, 145, 146, 370), (368, 144, 145, 369), (367, 143, 144, 368), (366, 142, 143, 367), (365, 141, 142, 366), (364, 140, 141, 365), (363, 139, 140, 364), (362, 138, 139, 363), (361, 137, 138, 362), (360, 136, 137, 361), (73, 75, 168, 169), (75, 77, 170, 168), (77, 79, 171, 170), (79, 81, 172, 171), (81, 83, 173, 172), (83, 85, 174, 173), (85, 87, 175, 174), (87, 89, 176, 175), (89, 91, 177, 176), (91, 93, 178, 177), (93, 95, 179, 178), (95, 97, 180, 179), (97, 99, 181, 180), (99, 101, 182, 181), (101, 103, 183, 182), (103, 105, 184, 183), (105, 107, 185, 184), (107, 109, 186, 185), (109, 111, 187, 186), (111, 113, 188, 187), (113, 115, 189, 188), (115, 117, 190, 189), (117, 119, 191, 190), (119, 121, 192, 191), (121, 123, 193, 192), (123, 125, 194, 193), (125, 127, 195, 194), (127, 129, 196, 195), (129, 131, 197, 196), (131, 133, 198, 197), (133, 135, 199, 198), (135, 73, 169, 199), (200, 201, 231, 230, 229, 228, 227, 226, 225, 224, 223, 222, 221, 220, 219, 218, 217, 216, 215, 214, 213, 212, 211, 210, 209, 208, 207, 206, 205, 204, 203, 202), (263, 233, 297, 303), (269, 268, 249, 250), (270, 265, 236, 237), (232, 234, 298, 296), (272, 269, 250, 251), (273, 270, 237, 238), (274, 272, 251, 252), (275, 273, 238, 239), (276, 274, 252, 253), (277, 275, 239, 240), (278, 276, 253, 254), (279, 277, 240, 241), (280, 278, 254, 255), (281, 279, 241, 242), (282, 280, 255, 256), (283, 281, 242, 243), (284, 282, 256, 257), (285, 283, 243, 244), (286, 284, 257, 258), (287, 285, 244, 245), (288, 286, 258, 259), (289, 287, 245, 246), (262, 263, 303, 301), (291, 288, 259, 260), (292, 289, 246, 247), (233, 232, 296, 297), (294, 291, 260, 261), (295, 292, 247, 248), (261, 262, 301, 302), (264, 293, 310, 304), (268, 295, 248, 249), (201, 200, 232, 233), (200, 202, 234, 232), (202, 203, 235, 234), (203, 204, 236, 235), (204, 205, 237, 236), (205, 206, 238, 237), (206, 207, 239, 238), (207, 208, 240, 239), (208, 209, 241, 240), (209, 210, 242, 241), (210, 211, 243, 242), (211, 212, 244, 243), (212, 213, 245, 244), (213, 214, 246, 245), (214, 215, 247, 246), (215, 216, 248, 247), (216, 217, 249, 248), (217, 218, 250, 249), (218, 219, 251, 250), (219, 220, 252, 251), (220, 221, 253, 252), (221, 222, 254, 253), (222, 223, 255, 254), (223, 224, 256, 255), (224, 225, 257, 256), (225, 226, 258, 257), (226, 227, 259, 258), (227, 228, 260, 259), (228, 229, 261, 260), (229, 230, 262, 261), (230, 231, 263, 262), (231, 201, 233, 263), (107, 105, 295, 268), (133, 131, 294, 266), (79, 77, 293, 264), (105, 103, 292, 295), (131, 129, 291, 294), (77, 75, 290, 293), (103, 101, 289, 292), (129, 127, 288, 291), (75, 73, 271, 290), (101, 99, 287, 289), (127, 125, 286, 288), (99, 97, 285, 287), (125, 123, 284, 286), (97, 95, 283, 285), (123, 121, 282, 284), (95, 93, 281, 283), (121, 119, 280, 282), (93, 91, 279, 281), (119, 117, 278, 280), (91, 89, 277, 279), (117, 115, 276, 278), (89, 87, 275, 277), (115, 113, 274, 276), (87, 85, 273, 275), (113, 111, 272, 274), (85, 83, 270, 273), (111, 109, 269, 272), (73, 135, 267, 271), (83, 81, 265, 270), (109, 107, 268, 269), (135, 133, 266, 267), (81, 79, 264, 265), (310, 309, 325, 326), (298, 299, 315, 314), (300, 306, 322, 316), (304, 310, 326, 320), (296, 298, 314, 312), (305, 311, 327, 321), (297, 296, 312, 313), (234, 235, 299, 298), (293, 290, 309, 310), (294, 261, 302, 311), (235, 236, 300, 299), (236, 265, 306, 300), (267, 266, 305, 307), (290, 271, 308, 309), (266, 294, 311, 305), (265, 264, 304, 306), (321, 327, 343, 337), (313, 312, 328, 329), (327, 318, 334, 343), (322, 320, 336, 338), (319, 313, 329, 335), (323, 321, 337, 339), (317, 319, 335, 333), (299, 300, 316, 315), (309, 308, 324, 325), (302, 301, 317, 318), (308, 307, 323, 324), (301, 303, 319, 317), (307, 305, 321, 323), (303, 297, 313, 319), (306, 304, 320, 322), (311, 302, 318, 327), (339, 337, 353, 355), (333, 335, 351, 349), (340, 339, 355, 356), (334, 333, 349, 350), (341, 340, 356, 357), (331, 332, 348, 347), (342, 341, 357, 358), (312, 314, 330, 328), (320, 326, 342, 336), (316, 322, 338, 332), (314, 315, 331, 330), (326, 325, 341, 342), (315, 316, 332, 331), (325, 324, 340, 341), (318, 317, 333, 334), (324, 323, 339, 340), (354, 352, 347, 348), (355, 353, 349, 351), (356, 355, 351, 345), (357, 356, 345, 344), (358, 357, 344, 346), (352, 358, 346, 347), (353, 359, 350, 349), (335, 329, 345, 351), (338, 336, 352, 354), (343, 334, 350, 359), (329, 328, 344, 345), (337, 343, 359, 353), (328, 330, 346, 344), (336, 342, 358, 352), (332, 338, 354, 348), (330, 331, 347, 346), (74, 72, 360, 361), (76, 74, 361, 362), (78, 76, 362, 363), (80, 78, 363, 364), (82, 80, 364, 365), (84, 82, 365, 366), (86, 84, 366, 367), (88, 86, 367, 368), (90, 88, 368, 369), (92, 90, 369, 370), (94, 92, 370, 371), (96, 94, 371, 372), (98, 96, 372, 373), (100, 98, 373, 374), (102, 100, 374, 375), (104, 102, 375, 376), (106, 104, 376, 377), (108, 106, 377, 378), (110, 108, 378, 379), (112, 110, 379, 380), (114, 112, 380, 381), (116, 114, 381, 382), (118, 116, 382, 383), (120, 118, 383, 384), (122, 120, 384, 385), (124, 122, 385, 386), (126, 124, 386, 387), (128, 126, 387, 388), (130, 128, 388, 389), (132, 130, 389, 390), (134, 132, 390, 391), (72, 134, 391, 360), (392, 393, 394, 395, 396, 397, 398, 399, 400, 401, 402, 403, 404, 405, 406, 407, 408, 409, 410, 411, 412, 413, 414, 415, 416, 417, 418, 419, 420, 421, 422, 423), (88, 90, 401, 400), (116, 118, 415, 414), (90, 92, 402, 401), (118, 120, 416, 415), (92, 94, 403, 402), (120, 122, 417, 416), (94, 96, 404, 403), (122, 124, 418, 417), (96, 98, 405, 404), (124, 126, 419, 418), (98, 100, 406, 405), (72, 74, 393, 392), (126, 128, 420, 419), (100, 102, 407, 406), (74, 76, 394, 393), (128, 130, 421, 420), (102, 104, 408, 407), (76, 78, 395, 394), (130, 132, 422, 421), (104, 106, 409, 408), (78, 80, 396, 395), (132, 134, 423, 422), (106, 108, 410, 409), (80, 82, 397, 396), (134, 72, 392, 423), (108, 110, 411, 410), (82, 84, 398, 397), (110, 112, 412, 411), (84, 86, 399, 398), (112, 114, 413, 412), (86, 88, 400, 399), (488, 489, 520, 521), (489, 490, 522, 520), (490, 491, 523, 522), (491, 492, 524, 523), (492, 493, 525, 524), (493, 494, 526, 525), (494, 495, 527, 526), (495, 496, 528, 527), (496, 497, 529, 528), (497, 498, 530, 529), (498, 499, 531, 530), (499, 500, 532, 531), (500, 501, 533, 532), (501, 502, 534, 533), (502, 503, 535, 534), (503, 504, 536, 535), (504, 505, 537, 536), (505, 506, 538, 537), (506, 507, 539, 538), (507, 508, 540, 539), (508, 509, 541, 540), (509, 510, 542, 541), (510, 511, 543, 542), (511, 512, 544, 543), (512, 513, 545, 544), (513, 514, 546, 545), (514, 515, 547, 546), (515, 516, 548, 547), (516, 517, 549, 548), (517, 518, 550, 549), (623, 660, 659, 619), (518, 519, 551, 550), (519, 488, 521, 551), (466, 765, 766, 468), (743, 712, 488, 519), (742, 743, 519, 518), (741, 742, 518, 517), (740, 741, 517, 516), (739, 740, 516, 515), (738, 739, 515, 514), (737, 738, 514, 513), (736, 737, 513, 512), (735, 736, 512, 511), (734, 735, 511, 510), (733, 734, 510, 509), (732, 733, 509, 508), (731, 732, 508, 507), (730, 731, 507, 506), (729, 730, 506, 505), (728, 729, 505, 504), (727, 728, 504, 503), (726, 727, 503, 502), (725, 726, 502, 501), (724, 725, 501, 500), (723, 724, 500, 499), (722, 723, 499, 498), (721, 722, 498, 497), (720, 721, 497, 496), (719, 720, 496, 495), (718, 719, 495, 494), (717, 718, 494, 493), (716, 717, 493, 492), (715, 716, 492, 491), (714, 715, 491, 490), (713, 714, 490, 489), (712, 713, 489, 488), (425, 521, 520, 427), (427, 520, 522, 429), (429, 522, 523, 431), (431, 523, 524, 433), (433, 524, 525, 435), (435, 525, 526, 437), (437, 526, 527, 439), (439, 527, 528, 441), (441, 528, 529, 443), (443, 529, 530, 445), (445, 530, 531, 447), (447, 531, 532, 449), (449, 532, 533, 451), (451, 533, 534, 453), (453, 534, 535, 455), (455, 535, 536, 457), (457, 536, 537, 459), (459, 537, 538, 461), (461, 538, 539, 463), (463, 539, 540, 465), (465, 540, 541, 467), (467, 541, 542, 469), (469, 542, 543, 471), (471, 543, 544, 473), (473, 544, 545, 475), (475, 545, 546, 477), (477, 546, 547, 479), (479, 547, 548, 481), (481, 548, 549, 483), (483, 549, 550, 485), (485, 550, 551, 487), (487, 551, 521, 425), (552, 554, 555, 556, 557, 558, 559, 560, 561, 562, 563, 564, 565, 566, 567, 568, 569, 570, 571, 572, 573, 574, 575, 576, 577, 578, 579, 580, 581, 582, 583, 553), (615, 655, 649, 585), (621, 602, 601, 620), (622, 589, 588, 617), (584, 648, 650, 586), (624, 603, 602, 621), (625, 590, 589, 622), (626, 604, 603, 624), (627, 591, 590, 625), (628, 605, 604, 626), (629, 592, 591, 627), (630, 606, 605, 628), (631, 593, 592, 629), (632, 607, 606, 630), (633, 594, 593, 631), (634, 608, 607, 632), (635, 595, 594, 633), (636, 609, 608, 634), (637, 596, 595, 635), (638, 610, 609, 636), (639, 597, 596, 637), (640, 611, 610, 638), (641, 598, 597, 639), (614, 653, 655, 615), (643, 612, 611, 640), (644, 599, 598, 641), (585, 649, 648, 584), (646, 613, 612, 643), (647, 600, 599, 644), (613, 654, 653, 614), (616, 656, 662, 645), (620, 601, 600, 647), (553, 585, 584, 552), (552, 584, 586, 554), (554, 586, 587, 555), (555, 587, 588, 556), (556, 588, 589, 557), (557, 589, 590, 558), (558, 590, 591, 559), (559, 591, 592, 560), (560, 592, 593, 561), (561, 593, 594, 562), (562, 594, 595, 563), (563, 595, 596, 564), (564, 596, 597, 565), (565, 597, 598, 566), (566, 598, 599, 567), (567, 599, 600, 568), (568, 600, 601, 569), (569, 601, 602, 570), (570, 602, 603, 571), (571, 603, 604, 572), (572, 604, 605, 573), (573, 605, 606, 574), (574, 606, 607, 575), (575, 607, 608, 576), (576, 608, 609, 577), (577, 609, 610, 578), (578, 610, 611, 579), (579, 611, 612, 580), (580, 612, 613, 581), (581, 613, 614, 582), (582, 614, 615, 583), (583, 615, 585, 553), (459, 620, 647, 457), (485, 618, 646, 483), (431, 616, 645, 429), (457, 647, 644, 455), (483, 646, 643, 481), (429, 645, 642, 427), (455, 644, 641, 453), (481, 643, 640, 479), (427, 642, 623, 425), (453, 641, 639, 451), (479, 640, 638, 477), (451, 639, 637, 449), (477, 638, 636, 475), (449, 637, 635, 447), (475, 636, 634, 473), (447, 635, 633, 445), (473, 634, 632, 471), (445, 633, 631, 443), (471, 632, 630, 469), (443, 631, 629, 441), (469, 630, 628, 467), (441, 629, 627, 439), (467, 628, 626, 465), (439, 627, 625, 437), (465, 626, 624, 463), (437, 625, 622, 435), (463, 624, 621, 461), (425, 623, 619, 487), (435, 622, 617, 433), (461, 621, 620, 459), (487, 619, 618, 485), (433, 617, 616, 431), (662, 678, 677, 661), (650, 666, 667, 651), (652, 668, 674, 658), (656, 672, 678, 662), (648, 664, 666, 650), (657, 673, 679, 663), (649, 665, 664, 648), (586, 650, 651, 587), (645, 662, 661, 642), (646, 663, 654, 613), (587, 651, 652, 588), (588, 652, 658, 617), (619, 659, 657, 618), (642, 661, 660, 623), (618, 657, 663, 646), (617, 658, 656, 616), (673, 689, 695, 679), (665, 681, 680, 664), (679, 695, 686, 670), (674, 690, 688, 672), (671, 687, 681, 665), (675, 691, 689, 673), (669, 685, 687, 671), (651, 667, 668, 652), (661, 677, 676, 660), (654, 670, 669, 653), (660, 676, 675, 659), (653, 669, 671, 655), (659, 675, 673, 657), (655, 671, 665, 649), (658, 674, 672, 656), (663, 679, 670, 654), (691, 707, 705, 689), (685, 701, 703, 687), (692, 708, 707, 691), (686, 702, 701, 685), (693, 709, 708, 692), (683, 699, 700, 684), (694, 710, 709, 693), (664, 680, 682, 666), (672, 688, 694, 678), (668, 684, 690, 674), (666, 682, 683, 667), (678, 694, 693, 677), (667, 683, 684, 668), (677, 693, 692, 676), (670, 686, 685, 669), (676, 692, 691, 675), (706, 700, 699, 704), (707, 703, 701, 705), (708, 697, 703, 707), (709, 696, 697, 708), (710, 698, 696, 709), (704, 699, 698, 710), (705, 701, 702, 711), (687, 703, 697, 681), (690, 706, 704, 688), (695, 711, 702, 686), (681, 697, 696, 680), (689, 705, 711, 695), (680, 696, 698, 682), (688, 704, 710, 694), (684, 700, 706, 690), (682, 698, 699, 683), (426, 713, 712, 424), (428, 714, 713, 426), (430, 715, 714, 428), (432, 716, 715, 430), (434, 717, 716, 432), (436, 718, 717, 434), (438, 719, 718, 436), (440, 720, 719, 438), (442, 721, 720, 440), (444, 722, 721, 442), (446, 723, 722, 444), (448, 724, 723, 446), (450, 725, 724, 448), (452, 726, 725, 450), (454, 727, 726, 452), (456, 728, 727, 454), (458, 729, 728, 456), (460, 730, 729, 458), (462, 731, 730, 460), (464, 732, 731, 462), (466, 733, 732, 464), (468, 734, 733, 466), (470, 735, 734, 468), (472, 736, 735, 470), (474, 737, 736, 472), (476, 738, 737, 474), (478, 739, 738, 476), (480, 740, 739, 478), (482, 741, 740, 480), (484, 742, 741, 482), (486, 743, 742, 484), (424, 712, 743, 486), (744, 775, 774, 773, 772, 771, 770, 769, 768, 767, 766, 765, 764, 763, 762, 761, 760, 759, 758, 757, 756, 755, 754, 753, 752, 751, 750, 749, 748, 747, 746, 745), (440, 752, 753, 442), (468, 766, 767, 470), (442, 753, 754, 444), (470, 767, 768, 472), (444, 754, 755, 446), (472, 768, 769, 474), (446, 755, 756, 448), (474, 769, 770, 476), (448, 756, 757, 450), (476, 770, 771, 478), (450, 757, 758, 452), (424, 744, 745, 426), (478, 771, 772, 480), (452, 758, 759, 454), (426, 745, 746, 428), (480, 772, 773, 482), (454, 759, 760, 456), (428, 746, 747, 430), (482, 773, 774, 484), (456, 760, 761, 458), (430, 747, 748, 432), (484, 774, 775, 486), (458, 761, 762, 460), (432, 748, 749, 434), (486, 775, 744, 424), (460, 762, 763, 462), (434, 749, 750, 436), (462, 763, 764, 464), (436, 750, 751, 438), (464, 764, 765, 466), (438, 751, 752, 440), (780, 778, 776), (777, 779, 781), (780, 781, 779, 778), (778, 779, 777, 776), (776, 777, 781, 780), (782, 783, 785, 784), (784, 785, 787, 786), (786, 787, 789, 788), (788, 789, 791, 790), (790, 791, 793, 792), (792, 793, 795, 794), (794, 795, 797, 796), (796, 797, 799, 798), (798, 799, 801, 800), (800, 801, 803, 802), (802, 803, 805, 804), (804, 805, 807, 806), (806, 807, 809, 808), (808, 809, 811, 810), (810, 811, 813, 812), (812, 813, 815, 814), (814, 815, 817, 816), (816, 817, 819, 818), (818, 819, 821, 820), (820, 821, 823, 822), (822, 823, 825, 824), (824, 825, 827, 826), (826, 827, 829, 828), (828, 829, 831, 830), (830, 831, 833, 832), (832, 833, 835, 834), (834, 835, 837, 836), (836, 837, 839, 838), (838, 839, 841, 840), (840, 841, 843, 842), (785, 783, 845, 843, 841, 839, 837, 835, 833, 831, 829, 827, 825, 823, 821, 819, 817, 815, 813, 811, 809, 807, 805, 803, 801, 799, 797, 795, 793, 791, 789, 787), (842, 843, 845, 844), (844, 845, 783, 782), (782, 784, 786, 788, 790, 792, 794, 796, 798, 800, 802, 804, 806, 808, 810, 812, 814, 816, 818, 820, 822, 824, 826, 828, 830, 832, 834, 836, 838, 840, 842, 844), (846, 847, 849, 848), (848, 849, 851, 850), (850, 851, 853, 852), (852, 853, 855, 854), (854, 855, 857, 856), (856, 857, 859, 858), (858, 859, 861, 860), (860, 861, 863, 862), (862, 863, 865, 864), (864, 865, 867, 866), (866, 867, 869, 868), (868, 869, 871, 870), (870, 871, 873, 872), (872, 873, 875, 874), (874, 875, 877, 876), (876, 877, 879, 878), (878, 879, 881, 880), (880, 881, 883, 882), (882, 883, 885, 884), (884, 885, 887, 886), (886, 887, 889, 888), (888, 889, 891, 890), (890, 891, 893, 892), (892, 893, 895, 894), (894, 895, 897, 896), (896, 897, 899, 898), (898, 899, 901, 900), (900, 901, 903, 902), (902, 903, 905, 904), (904, 905, 907, 906), (849, 847, 909, 907, 905, 903, 901, 899, 897, 895, 893, 891, 889, 887, 885, 883, 881, 879, 877, 875, 873, 871, 869, 867, 865, 863, 861, 859, 857, 855, 853, 851), (906, 907, 909, 908), (908, 909, 847, 846), (846, 848, 850, 852, 854, 856, 858, 860, 862, 864, 866, 868, 870, 872, 874, 876, 878, 880, 882, 884, 886, 888, 890, 892, 894, 896, 898, 900, 902, 904, 906, 908), (914, 910, 912), (911, 915, 913), (914, 912, 913, 915), (912, 910, 911, 913), (910, 914, 915, 911), (916, 918, 919, 917), (918, 920, 921, 919), (920, 922, 923, 921), (922, 924, 925, 923), (924, 926, 927, 925), (926, 928, 929, 927), (928, 930, 931, 929), (930, 932, 933, 931), (932, 934, 935, 933), (934, 936, 937, 935), (936, 938, 939, 937), (938, 940, 941, 939), (940, 942, 943, 941), (942, 944, 945, 943), (944, 946, 947, 945), (946, 948, 949, 947), (948, 950, 951, 949), (950, 952, 953, 951), (952, 954, 955, 953), (954, 956, 957, 955), (956, 958, 959, 957), (958, 960, 961, 959), (960, 962, 963, 961), (962, 964, 965, 963), (964, 966, 967, 965), (966, 968, 969, 967), (968, 970, 971, 969), (970, 972, 973, 971), (972, 974, 975, 973), (974, 976, 977, 975), (919, 921, 923, 925, 927, 929, 931, 933, 935, 937, 939, 941, 943, 945, 947, 949, 951, 953, 955, 957, 959, 961, 963, 965, 967, 969, 971, 973, 975, 977, 979, 917), (976, 978, 979, 977), (978, 916, 917, 979), (916, 978, 976, 974, 972, 970, 968, 966, 964, 962, 960, 958, 956, 954, 952, 950, 948, 946, 944, 942, 940, 938, 936, 934, 932, 930, 928, 926, 924, 922, 920, 918), (980, 982, 983, 981), (982, 984, 985, 983), (984, 986, 987, 985), (986, 988, 989, 987), (988, 990, 991, 989), (990, 992, 993, 991), (992, 994, 995, 993), (994, 996, 997, 995), (996, 998, 999, 997), (998, 1000, 1001, 999), (1000, 1002, 1003, 1001), (1002, 1004, 1005, 1003), (1004, 1006, 1007, 1005), (1006, 1008, 1009, 1007), (1008, 1010, 1011, 1009), (1010, 1012, 1013, 1011), (1012, 1014, 1015, 1013), (1014, 1016, 1017, 1015), (1016, 1018, 1019, 1017), (1018, 1020, 1021, 1019), (1020, 1022, 1023, 1021), (1022, 1024, 1025, 1023), (1024, 1026, 1027, 1025), (1026, 1028, 1029, 1027), (1028, 1030, 1031, 1029), (1030, 1032, 1033, 1031), (1032, 1034, 1035, 1033), (1034, 1036, 1037, 1035), (1036, 1038, 1039, 1037), (1038, 1040, 1041, 1039), (983, 985, 987, 989, 991, 993, 995, 997, 999, 1001, 1003, 1005, 1007, 1009, 1011, 1013, 1015, 1017, 1019, 1021, 1023, 1025, 1027, 1029, 1031, 1033, 1035, 1037, 1039, 1041, 1043, 981), (1040, 1042, 1043, 1041), (1042, 980, 981, 1043), (980, 1042, 1040, 1038, 1036, 1034, 1032, 1030, 1028, 1026, 1024, 1022, 1020, 1018, 1016, 1014, 1012, 1010, 1008, 1006, 1004, 1002, 1000, 998, 996, 994, 992, 990, 988, 986, 984, 982), (1044, 1045, 1052, 1053), (1047, 1051, 1063, 1060), (1054, 1055, 1049, 1048), (1048, 1049, 1045, 1044), (1053, 1054, 1048, 1044), (1055, 1052, 1045, 1049), (1047, 1046, 1053, 1052), (1046, 1050, 1054, 1053), (1051, 1047, 1052, 1055), (1050, 1051, 1055, 1054), (1058, 1057, 1069, 1070), (1046, 1047, 1060, 1061), (1051, 1050, 1062, 1063), (1050, 1046, 1061, 1062), (1056, 1057, 1061, 1060), (1057, 1058, 1062, 1061), (1059, 1056, 1060, 1063), (1058, 1059, 1063, 1062), (1067, 1066, 1078, 1079), (1056, 1059, 1071, 1068), (1057, 1056, 1068, 1069), (1059, 1058, 1070, 1071), (1064, 1065, 1069, 1068), (1065, 1066, 1070, 1069), (1067, 1064, 1068, 1071), (1066, 1067, 1071, 1070), (1072, 1075, 1096, 1093), (1066, 1065, 1077, 1078), (1064, 1067, 1079, 1076), (1065, 1064, 1076, 1077), (1072, 1073, 1077, 1076), (1073, 1074, 1078, 1077), (1075, 1072, 1076, 1079), (1074, 1075, 1079, 1078), (1083, 1082, 1099, 1100), (1073, 1072, 1093, 1094), (1075, 1074, 1095, 1096), (1074, 1073, 1094, 1095), (1084, 1085, 1086, 1090), (1085, 1092, 1091, 1086), (1087, 1089, 1092, 1085), (1088, 1087, 1085, 1084), (1080, 1081, 1094, 1093), (1081, 1082, 1095, 1094), (1083, 1080, 1093, 1096), (1082, 1083, 1096, 1095), (1098, 1097, 1100, 1099), (1082, 1081, 1098, 1099), (1080, 1083, 1100, 1097), (1081, 1080, 1097, 1098), (1101, 1102, 1104, 1103), (1103, 1104, 1108, 1107), (1107, 1108, 1106, 1105), (1105, 1106, 1102, 1101), (1103, 1107, 1105, 1101), (1108, 1104, 1102, 1106), (1109, 1110, 1112, 1111), (1111, 1112, 1116, 1115), (1115, 1116, 1114, 1113), (1113, 1114, 1110, 1109), (1111, 1115, 1113, 1109), (1116, 1112, 1110, 1114), (1120, 1119, 1132, 1131), (1122, 1121, 1119, 1120), (1123, 1124, 1126, 1125), (1125, 1126, 1130, 1129), (1129, 1130, 1128, 1127), (1127, 1128, 1124, 1123), (1125, 1129, 1127, 1123), (1130, 1126, 1124, 1128), (1131, 1132, 1117, 1118), (1118, 1117, 1121, 1122), (1120, 1131, 1118, 1122), (1132, 1119, 1121, 1117), (1136, 1135, 1140, 1139), (1138, 1137, 1135, 1136), (1139, 1140, 1133, 1134), (1134, 1133, 1137, 1138), (1136, 1139, 1134, 1138), (1140, 1135, 1137, 1133), (1144, 1143, 1148, 1147), (1146, 1145, 1143, 1144), (1147, 1148, 1141, 1142), (1142, 1141, 1145, 1146), (1144, 1147, 1142, 1146), (1148, 1143, 1145, 1141), (1152, 1151, 1156, 1155), (1154, 1153, 1151, 1152), (1155, 1156, 1149, 1150), (1150, 1149, 1153, 1154), (1152, 1155, 1150, 1154), (1156, 1151, 1153, 1149), (1160, 1159, 1164, 1163), (1162, 1161, 1159, 1160), (1163, 1164, 1157, 1158), (1158, 1157, 1161, 1162), (1160, 1163, 1158, 1162), (1164, 1159, 1161, 1157), (1168, 1167, 1172, 1171), (1170, 1169, 1167, 1168), (1171, 1172, 1165, 1166), (1166, 1165, 1169, 1170), (1168, 1171, 1166, 1170), (1172, 1167, 1169, 1165), (1173, 1174, 1176, 1175), (1175, 1176, 1180, 1179), (1179, 1180, 1178, 1177), (1177, 1178, 1174, 1173), (1175, 1179, 1177, 1173), (1180, 1176, 1174, 1178), (1181, 1182, 1184, 1183), (1183, 1184, 1188, 1187), (1187, 1188, 1186, 1185), (1185, 1186, 1182, 1181), (1183, 1187, 1185, 1181), (1188, 1184, 1182, 1186), (1189, 1190, 1192, 1191), (1191, 1192, 1196, 1195), (1195, 1196, 1194, 1193), (1193, 1194, 1190, 1189), (1191, 1195, 1193, 1189), (1196, 1192, 1190, 1194), (1197, 1198, 1200, 1199), (1199, 1200, 1204, 1203), (1203, 1204, 1202, 1201), (1201, 1202, 1198, 1197), (1199, 1203, 1201, 1197), (1204, 1200, 1198, 1202), (1205, 1206, 1208, 1207), (1207, 1208, 1212, 1211), (1211, 1212, 1210, 1209), (1209, 1210, 1206, 1205), (1207, 1211, 1209, 1205), (1212, 1208, 1206, 1210)])
me_cube_030.materials.append(mat_clay)
me_cube_030.use_remesh_preserve_volume = False
me_cube_030.use_remesh_preserve_attributes = False
me_cube_030.use_mirror_vertex_groups = False
me_cube_030.update()

# ---- objects
ob_cable_cat_003 = bpy.data.objects.new('Cable_Cat.003', me_cube_030)

# ---- transforms, parenting, visibility, modifiers, constraints
ob_cable_cat_003.location = (0.0, 7.451e-09, 0.0)
ob_cable_cat_003.rotation_euler = (0.0, 0.0, 3.142)
ob_cable_cat_003.scale = (-0.002151, 0.008541, -0.002151)
ob_cable_cat_003.lineart.crease_threshold = 0.0

# ---- collection membership
col_collection_1_004.objects.link(ob_cable_cat_003)

# ---- scene / render settings (as saved in the file)
scene.frame_start = 1; scene.frame_end = 250; scene.frame_set(0)
scene.render.engine = 'BLENDER_EEVEE_NEXT'
scene.render.image_settings.exr_codec = 'NONE'
scene.render.resolution_percentage = 50
scene.render.dither_intensity = 0.0
scene.render.simplify_subdivision_render = 0
scene.render.simplify_child_particles_render = 0.0
scene.cycles.use_denoising = False
scene.cycles.samples = 128
scene.cycles.sampling_pattern = 'TABULATED_SOBOL'
scene.cycles.use_adaptive_sampling = False
scene.cycles.use_light_tree = False
scene.cycles.blur_glossy = 0.0
scene.cycles.sample_clamp_indirect = 0.0
scene.view_settings.view_transform = 'Standard'
bpy.context.view_layer.update()

# ---- added for rendering (the .blend has no active camera and no usable light): camera, sun + grey world if the file has none
cam_auto = bpy.data.cameras.new('AutoCamera')
cam_auto.lens = 50.0
cam_auto.sensor_width = 36.0
cam_auto.clip_end = 1000.0
ob_auto_camera = bpy.data.objects.new('AutoCamera', cam_auto)
scene.collection.objects.link(ob_auto_camera)
ob_auto_camera.location = (0.772911, -0.769252, 0.663693)
ob_auto_camera.rotation_euler = (1.09748, -7.21219e-08, 0.694738)
scene.camera = ob_auto_camera
light_auto_sun = bpy.data.lights.new('AutoSun', 'SUN')
light_auto_sun.energy = 3.0
light_auto_sun.angle = 0.0523599
ob_auto_sun = bpy.data.objects.new('AutoSun', light_auto_sun)
scene.collection.objects.link(ob_auto_sun)
ob_auto_sun.rotation_euler = (0.872665, 0.174533, 0.523599)
if scene.world is None:
    world_auto = bpy.data.worlds.new('AutoWorld')
    world_auto.color = (0.3, 0.3, 0.3)
    scene.world = world_auto
bpy.context.view_layer.update()
